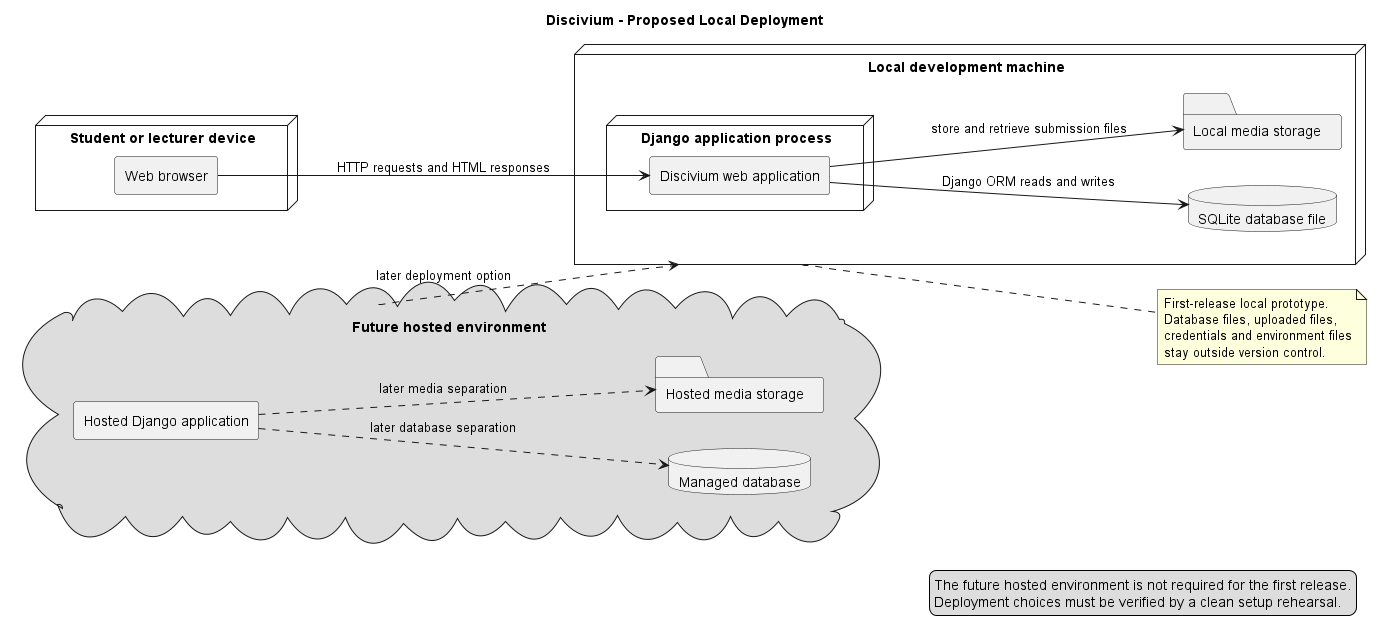

The diagram above was rendered by PlantUML. Its source (embedded in the PNG):
@startuml
' Discivium proposed local deployment

title Discivium - Proposed Local Deployment
left to right direction
skinparam nodeStyle rectangle
skinparam componentStyle rectangle
skinparam shadowing false

node "Student or lecturer device" as Client {
  component "Web browser" as Browser
}

node "Local development machine" as Host {
  node "Django application process" as App {
    component "Discivium web application" as WebApp
  }

  database "SQLite database file" as Database
  folder "Local media storage" as Media
}

Browser --> WebApp : HTTP requests and HTML responses
WebApp --> Database : Django ORM reads and writes
WebApp --> Media : store and retrieve submission files

note right of Host
  First-release local prototype.
  Database files, uploaded files,
  credentials and environment files
  stay outside version control.
end note

cloud "Future hosted environment" as Future #DDDDDD {
  component "Hosted Django application" as HostedApp
  database "Managed database" as ManagedDb
  folder "Hosted media storage" as HostedMedia
}

Future ..> Host : later deployment option
HostedApp ..> ManagedDb : later database separation
HostedApp ..> HostedMedia : later media separation

legend right
  The future hosted environment is not required for the first release.
  Deployment choices must be verified by a clean setup rehearsal.
endlegend
@enduml